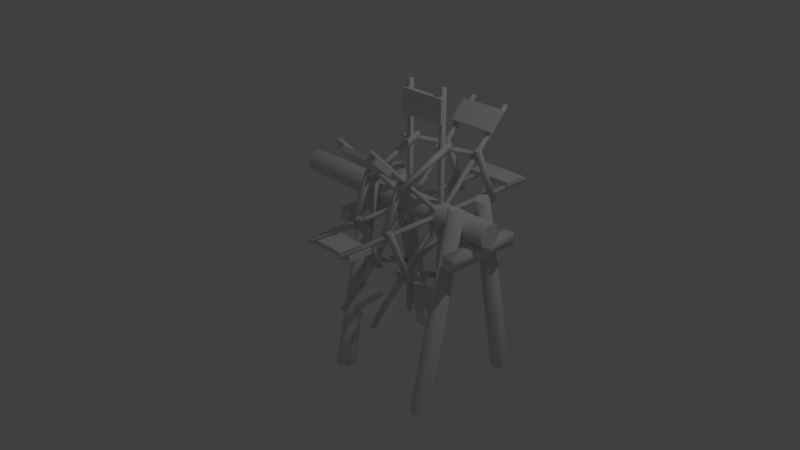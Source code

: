 # Source: watermill.blend  (saved by Blender 2.79.0; exported with 4.5.12 LTS)
import bpy
from mathutils import Matrix  # noqa: F401  (used for matrix-valued properties, if any)

bpy.ops.wm.read_factory_settings(use_empty=True)
scene = bpy.context.scene
scene.name = 'Scene'

# ---- collections
col_collection_1 = bpy.data.collections.new('Collection 1'); scene.collection.children.link(col_collection_1)

# ---- materials (node trees are filled in below, after node groups)
mat_material = bpy.data.materials.new('Material')
mat_material.alpha_threshold = 0.0
mat_material.use_transparent_shadow = False
mat_material.roughness = 0.5
mat_material.line_color = (0.0, 0.0, 0.0, 1.0)

# ---- material node trees

# ---- world
world_world = bpy.data.worlds.new('World'); scene.world = world_world
world_world.color = (0.05088, 0.05088, 0.05088)
world_world.use_sun_shadow = False
world_world.sun_shadow_jitter_overblur = 0.0
world_world.cycles.sampling_method = 'MANUAL'

# ---- cameras
cam_camera = bpy.data.cameras.new('Camera')
cam_camera.clip_end = 100.0
cam_camera.lens = 35.0
cam_camera.sensor_width = 32.0
cam_camera.sensor_height = 18.0
cam_camera.ortho_scale = 7.314
cam_camera.dof.focus_distance = 0.0
cam_camera.dof.aperture_fstop = 128.0

# ---- lights
light_lamp = bpy.data.lights.new('Lamp', 'POINT')
light_lamp.transmission_factor = 0.0
light_lamp.cutoff_distance = 30.0
light_lamp.energy = 100.0
light_lamp.shadow_buffer_clip_start = 1.001
light_lamp.shadow_soft_size = 0.1
light_lamp.shadow_maximum_resolution = 0.006
light_lamp.use_absolute_resolution = True

# ---- meshes
me_watermill = bpy.data.meshes.new('Watermill')
me_watermill.from_pydata([(0.775, 1.5, 1.025), (0.775, 1.5, 0.975), (0.775, 0.0, 1.025), (0.775, 0.0, 0.975), (0.725, 1.5, 1.025), (0.725, 1.5, 0.975), (0.725, 0.0, 1.025), (0.725, 0.0, 0.975), (1.275, 1.5, 1.025), (1.275, 1.5, 0.975), (1.275, 0.0, 1.025), (1.275, 0.0, 0.975), (1.225, 1.5, 1.025), (1.225, 1.5, 0.975), (1.225, 0.0, 1.025), (1.225, 0.0, 0.975), (-1.0, 0.15, 1.0), (2.0, 0.15, 1.0), (-1.0, 0.1061, 0.8939), (2.0, 0.1061, 0.8939), (-1.0, -6.557e-09, 0.85), (2.0, -6.557e-09, 0.85), (-1.0, -0.1061, 0.8939), (2.0, -0.1061, 0.8939), (-1.0, -0.15, 1.0), (2.0, -0.15, 1.0), (-1.0, -0.1061, 1.106), (2.0, -0.1061, 1.106), (-1.0, 1.789e-09, 1.15), (2.0, 1.789e-09, 1.15), (-1.0, 0.1061, 1.106), (2.0, 0.1061, 1.106), (0.7, 1.1, 1.02), (0.7, 1.1, 1.08), (0.7, 1.4, 1.02), (0.7, 1.4, 1.08), (1.3, 1.1, 1.02), (1.3, 1.1, 1.08), (1.3, 1.4, 1.02), (1.3, 1.4, 1.08), (0.775, 1.043, 2.078), (0.775, 1.078, 2.043), (0.775, -0.01768, 1.018), (0.775, 0.01768, 0.9823), (0.725, 1.043, 2.078), (0.725, 1.078, 2.043), (0.725, -0.01768, 1.018), (0.725, 0.01768, 0.9823), (1.275, 1.043, 2.078), (1.275, 1.078, 2.043), (1.275, -0.01768, 1.018), (1.275, 0.01768, 0.9823), (1.225, 1.043, 2.078), (1.225, 1.078, 2.043), (1.225, -0.01768, 1.018), (1.225, 0.01768, 0.9823), (0.7, 0.7637, 1.792), (0.7, 0.7212, 1.834), (0.7, 0.9758, 2.004), (0.7, 0.9334, 2.047), (1.3, 0.7637, 1.792), (1.3, 0.7212, 1.834), (1.3, 0.9758, 2.004), (1.3, 0.9334, 2.047), (0.775, -0.025, 2.5), (0.775, 0.025, 2.5), (0.775, -0.025, 1.0), (0.775, 0.025, 1.0), (0.725, -0.025, 2.5), (0.725, 0.025, 2.5), (0.725, -0.025, 1.0), (0.725, 0.025, 1.0), (1.275, -0.025, 2.5), (1.275, 0.025, 2.5), (1.275, -0.025, 1.0), (1.275, 0.025, 1.0), (1.225, -0.025, 2.5), (1.225, 0.025, 2.5), (1.225, -0.025, 1.0), (1.225, 0.025, 1.0), (0.7, -0.02, 2.1), (0.7, -0.08, 2.1), (0.7, -0.02, 2.4), (0.7, -0.08, 2.4), (1.3, -0.02, 2.1), (1.3, -0.08, 2.1), (1.3, -0.02, 2.4), (1.3, -0.08, 2.4), (0.775, -1.078, 2.043), (0.775, -1.043, 2.078), (0.775, -0.01768, 0.9823), (0.775, 0.01768, 1.018), (0.725, -1.078, 2.043), (0.725, -1.043, 2.078), (0.725, -0.01768, 0.9823), (0.725, 0.01768, 1.018), (1.275, -1.078, 2.043), (1.275, -1.043, 2.078), (1.275, -0.01768, 0.9823), (1.275, 0.01768, 1.018), (1.225, -1.078, 2.043), (1.225, -1.043, 2.078), (1.225, -0.01768, 0.9823), (1.225, 0.01768, 1.018), (0.7, -0.792, 1.764), (0.7, -0.8344, 1.721), (0.7, -1.004, 1.976), (0.7, -1.047, 1.933), (1.3, -0.792, 1.764), (1.3, -0.8344, 1.721), (1.3, -1.004, 1.976), (1.3, -1.047, 1.933), (0.775, -1.5, 0.975), (0.775, -1.5, 1.025), (0.775, 2.186e-09, 0.975), (0.775, -2.186e-09, 1.025), (0.725, -1.5, 0.975), (0.725, -1.5, 1.025), (0.725, 2.186e-09, 0.975), (0.725, -2.186e-09, 1.025), (1.275, -1.5, 0.975), (1.275, -1.5, 1.025), (1.275, 2.186e-09, 0.975), (1.275, -2.186e-09, 1.025), (1.225, -1.5, 0.975), (1.225, -1.5, 1.025), (1.225, 2.186e-09, 0.975), (1.225, -2.186e-09, 1.025), (0.7, -1.1, 0.98), (0.7, -1.1, 0.92), (0.7, -1.4, 0.98), (0.7, -1.4, 0.92), (1.3, -1.1, 0.98), (1.3, -1.1, 0.92), (1.3, -1.4, 0.98), (1.3, -1.4, 0.92), (0.775, -1.043, -0.07834), (0.775, -1.078, -0.04298), (0.775, 0.01768, 0.9823), (0.775, -0.01768, 1.018), (0.725, -1.043, -0.07834), (0.725, -1.078, -0.04298), (0.725, 0.01768, 0.9823), (0.725, -0.01768, 1.018), (1.275, -1.043, -0.07834), (1.275, -1.078, -0.04298), (1.275, 0.01768, 0.9823), (1.275, -0.01768, 1.018), (1.225, -1.043, -0.07834), (1.225, -1.078, -0.04298), (1.225, 0.01768, 0.9823), (1.225, -0.01768, 1.018), (0.7, -0.7637, 0.208), (0.7, -0.7212, 0.1656), (0.7, -0.9758, -0.004092), (0.7, -0.9334, -0.04652), (1.3, -0.7637, 0.208), (1.3, -0.7212, 0.1656), (1.3, -0.9758, -0.004092), (1.3, -0.9334, -0.04652), (0.775, 0.025, -0.5), (0.775, -0.025, -0.5), (0.775, 0.025, 1.0), (0.775, -0.025, 1.0), (0.725, 0.025, -0.5), (0.725, -0.025, -0.5), (0.725, 0.025, 1.0), (0.725, -0.025, 1.0), (1.275, 0.025, -0.5), (1.275, -0.025, -0.5), (1.275, 0.025, 1.0), (1.275, -0.025, 1.0), (1.225, 0.025, -0.5), (1.225, -0.025, -0.5), (1.225, 0.025, 1.0), (1.225, -0.025, 1.0), (0.7, 0.02, -0.1), (0.7, 0.08, -0.1), (0.7, 0.02, -0.4), (0.7, 0.08, -0.4), (1.3, 0.02, -0.1), (1.3, 0.08, -0.1), (1.3, 0.02, -0.4), (1.3, 0.08, -0.4), (0.775, 1.078, -0.04298), (0.775, 1.043, -0.07834), (0.775, 0.01768, 1.018), (0.775, -0.01768, 0.9823), (0.725, 1.078, -0.04298), (0.725, 1.043, -0.07834), (0.725, 0.01768, 1.018), (0.725, -0.01768, 0.9823), (1.275, 1.078, -0.04298), (1.275, 1.043, -0.07834), (1.275, 0.01768, 1.018), (1.275, -0.01768, 0.9823), (1.225, 1.078, -0.04298), (1.225, 1.043, -0.07834), (1.225, 0.01768, 1.018), (1.225, -0.01768, 0.9823), (0.7, 0.792, 0.2363), (0.7, 0.8344, 0.2788), (0.7, 1.004, 0.02419), (0.7, 1.047, 0.06662), (1.3, 0.792, 0.2363), (1.3, 0.8344, 0.2788), (1.3, 1.004, 0.02419), (1.3, 1.047, 0.06662), (1.17, 0.6451, 1.512), (1.17, -0.09402, 1.818), (1.17, 0.668, 1.568), (1.17, -0.07106, 1.874), (1.23, 0.6451, 1.512), (1.23, -0.09402, 1.818), (1.23, 0.668, 1.568), (1.23, -0.07106, 1.874), (1.27, 0.8183, 0.906), (1.27, 0.5121, 1.645), (1.27, 0.8737, 0.9289), (1.27, 0.5676, 1.668), (1.33, 0.8183, 0.906), (1.33, 0.5121, 1.645), (1.33, 0.8737, 0.9289), (1.33, 0.5676, 1.668), (1.17, -0.5121, 1.645), (1.17, -0.8183, 0.906), (1.17, -0.5676, 1.668), (1.17, -0.8737, 0.9289), (1.23, -0.5121, 1.645), (1.23, -0.8183, 0.906), (1.23, -0.5676, 1.668), (1.23, -0.8737, 0.9289), (1.27, 0.09402, 1.818), (1.27, -0.6451, 1.512), (1.27, 0.07106, 1.874), (1.27, -0.668, 1.568), (1.33, 0.09402, 1.818), (1.33, -0.6451, 1.512), (1.33, 0.07106, 1.874), (1.33, -0.668, 1.568), (1.17, -0.6451, 0.4879), (1.17, 0.09402, 0.1817), (1.17, -0.668, 0.4324), (1.17, 0.07106, 0.1263), (1.23, -0.6451, 0.4879), (1.23, 0.09402, 0.1817), (1.23, -0.668, 0.4324), (1.23, 0.07106, 0.1263), (1.27, -0.8183, 1.094), (1.27, -0.5121, 0.3549), (1.27, -0.8737, 1.071), (1.27, -0.5676, 0.332), (1.33, -0.8183, 1.094), (1.33, -0.5121, 0.3549), (1.33, -0.8737, 1.071), (1.33, -0.5676, 0.332), (1.17, 0.5121, 0.3549), (1.17, 0.8183, 1.094), (1.17, 0.5676, 0.332), (1.17, 0.8737, 1.071), (1.23, 0.5121, 0.3549), (1.23, 0.8183, 1.094), (1.23, 0.5676, 0.332), (1.23, 0.8737, 1.071), (1.27, -0.09402, 0.1817), (1.27, 0.6451, 0.4879), (1.27, -0.07106, 0.1263), (1.27, 0.668, 0.4324), (1.33, -0.09402, 0.1817), (1.33, 0.6451, 0.4879), (1.33, -0.07106, 0.1263), (1.33, 0.668, 0.4324), (0.67, 0.6451, 1.512), (0.67, -0.09402, 1.818), (0.67, 0.668, 1.568), (0.67, -0.07106, 1.874), (0.73, 0.6451, 1.512), (0.73, -0.09402, 1.818), (0.73, 0.668, 1.568), (0.73, -0.07106, 1.874), (0.77, 0.8183, 0.906), (0.77, 0.5121, 1.645), (0.77, 0.8737, 0.9289), (0.77, 0.5676, 1.668), (0.83, 0.8183, 0.906), (0.83, 0.5121, 1.645), (0.83, 0.8737, 0.9289), (0.83, 0.5676, 1.668), (0.67, -0.5121, 1.645), (0.67, -0.8183, 0.906), (0.67, -0.5676, 1.668), (0.67, -0.8737, 0.9289), (0.73, -0.5121, 1.645), (0.73, -0.8183, 0.906), (0.73, -0.5676, 1.668), (0.73, -0.8737, 0.9289), (0.77, 0.09402, 1.818), (0.77, -0.6451, 1.512), (0.77, 0.07106, 1.874), (0.77, -0.668, 1.568), (0.83, 0.09402, 1.818), (0.83, -0.6451, 1.512), (0.83, 0.07106, 1.874), (0.83, -0.668, 1.568), (0.67, -0.6451, 0.4879), (0.67, 0.09402, 0.1817), (0.67, -0.668, 0.4324), (0.67, 0.07106, 0.1263), (0.73, -0.6451, 0.4879), (0.73, 0.09402, 0.1817), (0.73, -0.668, 0.4324), (0.73, 0.07106, 0.1263), (0.77, -0.8183, 1.094), (0.77, -0.5121, 0.3549), (0.77, -0.8737, 1.071), (0.77, -0.5676, 0.332), (0.83, -0.8183, 1.094), (0.83, -0.5121, 0.3549), (0.83, -0.8737, 1.071), (0.83, -0.5676, 0.332), (0.67, 0.5121, 0.3549), (0.67, 0.8183, 1.094), (0.67, 0.5676, 0.332), (0.67, 0.8737, 1.071), (0.73, 0.5121, 0.3549), (0.73, 0.8183, 1.094), (0.73, 0.5676, 0.332), (0.73, 0.8737, 1.071), (0.77, -0.09402, 0.1817), (0.77, 0.6451, 0.4879), (0.77, -0.07106, 0.1263), (0.77, 0.668, 0.4324), (0.83, -0.09402, 0.1817), (0.83, 0.6451, 0.4879), (0.83, -0.07106, 0.1263), (0.83, 0.668, 0.4324), (0.3212, 0.3006, 1.296), (0.3212, 0.8452, -1.144), (0.07348, -0.5, 0.6982), (0.07348, -0.5, 0.8482), (0.07348, 0.5, 0.6982), (0.07348, 0.5, 0.8482), (0.2235, -0.5, 0.6982), (0.2235, -0.5, 0.8482), (0.2235, 0.5, 0.6982), (0.2235, 0.5, 0.8482), (1.777, -0.5, 0.8482), (1.777, -0.5, 0.6982), (1.777, 0.5, 0.8482), (1.777, 0.5, 0.6982), (1.927, -0.5, 0.8482), (1.927, -0.5, 0.6982), (1.927, 0.5, 0.8482), (1.927, 0.5, 0.6982), (1.679, -0.8452, -1.144), (1.679, -0.3006, 1.296), (1.56, -0.7608, -1.162), (1.584, -0.2331, 1.282), (1.605, -0.6241, -1.191), (1.62, -0.1237, 1.258), (1.752, -0.6241, -1.191), (1.738, -0.1237, 1.258), (1.798, -0.7608, -1.162), (1.774, -0.2331, 1.282), (1.679, 0.836, -1.147), (1.679, 0.3103, 1.297), (1.798, 0.7513, -1.164), (1.774, 0.2426, 1.283), (1.752, 0.6144, -1.192), (1.738, 0.1331, 1.261), (1.605, 0.6144, -1.192), (1.62, 0.1331, 1.261), (1.56, 0.7513, -1.164), (1.584, 0.2426, 1.283), (0.4401, 0.7608, -1.162), (0.4163, 0.2331, 1.282), (0.3947, 0.6241, -1.191), (0.38, 0.1237, 1.258), (0.2477, 0.6241, -1.191), (0.2624, 0.1237, 1.258), (0.2023, 0.7608, -1.162), (0.2261, 0.2331, 1.282), (0.3212, -0.836, -1.147), (0.3212, -0.3103, 1.297), (0.2023, -0.7513, -1.164), (0.2261, -0.2426, 1.283), (0.2477, -0.6144, -1.192), (0.2624, -0.1331, 1.261), (0.3947, -0.6144, -1.192), (0.38, -0.1331, 1.261), (0.4401, -0.7513, -1.164), (0.4163, -0.2426, 1.283)], [], [(0, 4, 6, 2), (5, 1, 3, 7), (1, 0, 2, 3), (5, 4, 0, 1), (8, 12, 14, 10), (13, 9, 11, 15), (9, 8, 10, 11), (13, 12, 8, 9), (16, 17, 19, 18), (18, 19, 21, 20), (20, 21, 23, 22), (22, 23, 25, 24), (24, 25, 27, 26), (26, 27, 29, 28), (28, 29, 31, 30), (30, 31, 17, 16), (32, 33, 35, 34), (34, 35, 39, 38), (38, 39, 37, 36), (36, 37, 33, 32), (34, 38, 36, 32), (39, 35, 33, 37), (29, 27, 31), (17, 31, 19), (21, 19, 23), (25, 23, 27), (27, 23, 19, 31), (15, 14, 12, 13), (7, 6, 4, 5), (40, 44, 46, 42), (45, 41, 43, 47), (41, 40, 42, 43), (45, 44, 40, 41), (48, 52, 54, 50), (53, 49, 51, 55), (49, 48, 50, 51), (53, 52, 48, 49), (56, 57, 59, 58), (58, 59, 63, 62), (62, 63, 61, 60), (60, 61, 57, 56), (58, 62, 60, 56), (63, 59, 57, 61), (55, 54, 52, 53), (47, 46, 44, 45), (64, 68, 70, 66), (69, 65, 67, 71), (65, 64, 66, 67), (69, 68, 64, 65), (72, 76, 78, 74), (77, 73, 75, 79), (73, 72, 74, 75), (77, 76, 72, 73), (80, 81, 83, 82), (82, 83, 87, 86), (86, 87, 85, 84), (84, 85, 81, 80), (82, 86, 84, 80), (87, 83, 81, 85), (79, 78, 76, 77), (71, 70, 68, 69), (88, 92, 94, 90), (93, 89, 91, 95), (89, 88, 90, 91), (93, 92, 88, 89), (96, 100, 102, 98), (101, 97, 99, 103), (97, 96, 98, 99), (101, 100, 96, 97), (104, 105, 107, 106), (106, 107, 111, 110), (110, 111, 109, 108), (108, 109, 105, 104), (106, 110, 108, 104), (111, 107, 105, 109), (103, 102, 100, 101), (95, 94, 92, 93), (112, 116, 118, 114), (117, 113, 115, 119), (113, 112, 114, 115), (117, 116, 112, 113), (120, 124, 126, 122), (125, 121, 123, 127), (121, 120, 122, 123), (125, 124, 120, 121), (128, 129, 131, 130), (130, 131, 135, 134), (134, 135, 133, 132), (132, 133, 129, 128), (130, 134, 132, 128), (135, 131, 129, 133), (127, 126, 124, 125), (119, 118, 116, 117), (136, 140, 142, 138), (141, 137, 139, 143), (137, 136, 138, 139), (141, 140, 136, 137), (144, 148, 150, 146), (149, 145, 147, 151), (145, 144, 146, 147), (149, 148, 144, 145), (152, 153, 155, 154), (154, 155, 159, 158), (158, 159, 157, 156), (156, 157, 153, 152), (154, 158, 156, 152), (159, 155, 153, 157), (151, 150, 148, 149), (143, 142, 140, 141), (160, 164, 166, 162), (165, 161, 163, 167), (161, 160, 162, 163), (165, 164, 160, 161), (168, 172, 174, 170), (173, 169, 171, 175), (169, 168, 170, 171), (173, 172, 168, 169), (176, 177, 179, 178), (178, 179, 183, 182), (182, 183, 181, 180), (180, 181, 177, 176), (178, 182, 180, 176), (183, 179, 177, 181), (175, 174, 172, 173), (167, 166, 164, 165), (184, 188, 190, 186), (189, 185, 187, 191), (185, 184, 186, 187), (189, 188, 184, 185), (192, 196, 198, 194), (197, 193, 195, 199), (193, 192, 194, 195), (197, 196, 192, 193), (200, 201, 203, 202), (202, 203, 207, 206), (206, 207, 205, 204), (204, 205, 201, 200), (202, 206, 204, 200), (207, 203, 201, 205), (199, 198, 196, 197), (191, 190, 188, 189), (208, 209, 211, 210), (210, 211, 215, 214), (214, 215, 213, 212), (212, 213, 209, 208), (210, 214, 212, 208), (215, 211, 209, 213), (216, 217, 219, 218), (218, 219, 223, 222), (222, 223, 221, 220), (220, 221, 217, 216), (218, 222, 220, 216), (223, 219, 217, 221), (224, 225, 227, 226), (226, 227, 231, 230), (230, 231, 229, 228), (228, 229, 225, 224), (226, 230, 228, 224), (231, 227, 225, 229), (232, 233, 235, 234), (234, 235, 239, 238), (238, 239, 237, 236), (236, 237, 233, 232), (234, 238, 236, 232), (239, 235, 233, 237), (240, 241, 243, 242), (242, 243, 247, 246), (246, 247, 245, 244), (244, 245, 241, 240), (242, 246, 244, 240), (247, 243, 241, 245), (248, 249, 251, 250), (250, 251, 255, 254), (254, 255, 253, 252), (252, 253, 249, 248), (250, 254, 252, 248), (255, 251, 249, 253), (256, 257, 259, 258), (258, 259, 263, 262), (262, 263, 261, 260), (260, 261, 257, 256), (258, 262, 260, 256), (263, 259, 257, 261), (264, 265, 267, 266), (266, 267, 271, 270), (270, 271, 269, 268), (268, 269, 265, 264), (266, 270, 268, 264), (271, 267, 265, 269), (272, 273, 275, 274), (274, 275, 279, 278), (278, 279, 277, 276), (276, 277, 273, 272), (274, 278, 276, 272), (279, 275, 273, 277), (280, 281, 283, 282), (282, 283, 287, 286), (286, 287, 285, 284), (284, 285, 281, 280), (282, 286, 284, 280), (287, 283, 281, 285), (288, 289, 291, 290), (290, 291, 295, 294), (294, 295, 293, 292), (292, 293, 289, 288), (290, 294, 292, 288), (295, 291, 289, 293), (296, 297, 299, 298), (298, 299, 303, 302), (302, 303, 301, 300), (300, 301, 297, 296), (298, 302, 300, 296), (303, 299, 297, 301), (304, 305, 307, 306), (306, 307, 311, 310), (310, 311, 309, 308), (308, 309, 305, 304), (306, 310, 308, 304), (311, 307, 305, 309), (312, 313, 315, 314), (314, 315, 319, 318), (318, 319, 317, 316), (316, 317, 313, 312), (314, 318, 316, 312), (319, 315, 313, 317), (320, 321, 323, 322), (322, 323, 327, 326), (326, 327, 325, 324), (324, 325, 321, 320), (322, 326, 324, 320), (327, 323, 321, 325), (328, 329, 331, 330), (330, 331, 335, 334), (334, 335, 333, 332), (332, 333, 329, 328), (330, 334, 332, 328), (335, 331, 329, 333), (338, 339, 341, 340), (340, 341, 345, 344), (344, 345, 343, 342), (342, 343, 339, 338), (340, 344, 342, 338), (345, 341, 339, 343), (346, 350, 352, 348), (351, 347, 349, 353), (349, 348, 352, 353), (347, 346, 348, 349), (351, 350, 346, 347), (353, 352, 350, 351), (354, 355, 357, 356), (356, 357, 359, 358), (358, 359, 361, 360), (357, 355, 363, 361, 359), (360, 361, 363, 362), (362, 363, 355, 354), (364, 365, 367, 366), (366, 367, 369, 368), (368, 369, 371, 370), (367, 365, 373, 371, 369), (370, 371, 373, 372), (372, 373, 365, 364), (337, 336, 375, 374), (374, 375, 377, 376), (376, 377, 379, 378), (375, 336, 381, 379, 377), (378, 379, 381, 380), (380, 381, 336, 337), (382, 383, 385, 384), (384, 385, 387, 386), (386, 387, 389, 388), (385, 383, 391, 389, 387), (388, 389, 391, 390), (390, 391, 383, 382)])
me_watermill.polygons.foreach_set('use_smooth', [1, 1, 1, 0, 1, 1, 1, 0, 1, 1, 1, 1, 1, 1, 1, 1, 0, 0, 0, 0, 0, 0, 0, 0, 0, 0, 0, 1, 1, 1, 1, 1, 0, 1, 1, 1, 0, 0, 0, 0, 0, 0, 0, 1, 1, 1, 1, 1, 0, 1, 1, 1, 0, 0, 0, 0, 0, 0, 0, 1, 1, 1, 1, 1, 0, 1, 1, 1, 0, 0, 0, 0, 0, 0, 0, 1, 1, 1, 1, 1, 0, 1, 1, 1, 0, 0, 0, 0, 0, 0, 0, 1, 1, 1, 1, 1, 0, 1, 1, 1, 0, 0, 0, 0, 0, 0, 0, 1, 1, 1, 1, 1, 0, 1, 1, 1, 0, 0, 0, 0, 0, 0, 0, 1, 1, 1, 1, 1, 0, 1, 1, 1, 0, 0, 0, 0, 0, 0, 0, 1, 1, 1, 1, 1, 1, 0, 0, 1, 1, 1, 1, 0, 0, 1, 1, 1, 1, 0, 0, 1, 1, 1, 1, 0, 0, 1, 1, 1, 1, 0, 0, 1, 1, 1, 1, 0, 0, 1, 1, 1, 1, 0, 0, 1, 1, 1, 1, 0, 0, 1, 1, 1, 1, 0, 0, 1, 1, 1, 1, 0, 0, 1, 1, 1, 1, 0, 0, 1, 1, 1, 1, 0, 0, 1, 1, 1, 1, 0, 0, 1, 1, 1, 1, 0, 0, 1, 1, 1, 1, 0, 0, 1, 1, 1, 1, 0, 0, 1, 0, 1, 0, 1, 1, 1, 1, 0, 1, 0, 1, 1, 1, 1, 0, 1, 1, 1, 1, 1, 0, 1, 1, 1, 1, 1, 0, 1, 1, 1, 1, 1, 0, 1, 1])
_uv = me_watermill.uv_layers.new(name='UVMap')
_uv.uv.foreach_set('vector', [0.4798, 0.9288, 0.4798, 0.9447, 0.004263, 0.9447, 0.004263, 0.9288, 0.4798, 0.9605, 0.4798, 0.9764, 0.004263, 0.9764, 0.004263, 0.9605, 0.4798, 0.9764, 0.4798, 0.9922, 0.004263, 0.9922, 0.004263, 0.9764, 0.4798, 0.9605, 0.4798, 0.9447, 0.4956, 0.9447, 0.4956, 0.9605, 0.98, 0.975, 0.98, 0.9909, 0.5045, 0.9909, 0.5045, 0.975, 0.98, 0.9433, 0.98, 0.9592, 0.5045, 0.9592, 0.5045, 0.9433, 0.98, 0.9592, 0.98, 0.975, 0.5045, 0.975, 0.5045, 0.9592, 0.9959, 0.9592, 0.9959, 0.975, 0.98, 0.975, 0.98, 0.9592, 0.004232, 0.2316, 0.9947, 0.2316, 0.9947, 0.2696, 0.004232, 0.2696, 0.004232, 0.2696, 0.9947, 0.2696, 0.9947, 0.3075, 0.004232, 0.3075, 0.004232, 0.004232, 0.9947, 0.004232, 0.9947, 0.04213, 0.004232, 0.04213, 0.004232, 0.04213, 0.9947, 0.04213, 0.9947, 0.08004, 0.004232, 0.08004, 0.004232, 0.08004, 0.9947, 0.08004, 0.9947, 0.1179, 0.004232, 0.1179, 0.004232, 0.1179, 0.9947, 0.1179, 0.9947, 0.1558, 0.004232, 0.1558, 0.004232, 0.1558, 0.9947, 0.1558, 0.9947, 0.1937, 0.004232, 0.1937, 0.004232, 0.1937, 0.9947, 0.1937, 0.9947, 0.2316, 0.004232, 0.2316, 0.6773, 0.611, 0.7033, 0.611, 0.7033, 0.7405, 0.6773, 0.7405, 0.7033, 0.7664, 0.7033, 0.7405, 0.9623, 0.7405, 0.9623, 0.7664, 0.9882, 0.7405, 0.9623, 0.7405, 0.9623, 0.611, 0.9882, 0.611, 0.9623, 0.5851, 0.9623, 0.611, 0.7033, 0.611, 0.7033, 0.5851, 0.7033, 0.7664, 0.9623, 0.7664, 0.9623, 0.896, 0.7033, 0.896, 0.9623, 0.7405, 0.7033, 0.7405, 0.7033, 0.611, 0.9623, 0.611, 0.9116, 0.4331, 0.8818, 0.4033, 0.9538, 0.4331, 0.9836, 0.4033, 0.9538, 0.4331, 0.9836, 0.3611, 0.9538, 0.3313, 0.9836, 0.3611, 0.9116, 0.3313, 0.8818, 0.3611, 0.9116, 0.3313, 0.8818, 0.4033, 0.8818, 0.4033, 0.9116, 0.3313, 0.9836, 0.3611, 0.9538, 0.4331, 0.5045, 0.9433, 0.5045, 0.9274, 0.98, 0.9274, 0.98, 0.9433, 0.004263, 0.9605, 0.004263, 0.9447, 0.4798, 0.9447, 0.4798, 0.9605, 0.4798, 0.9288, 0.4798, 0.9447, 0.004263, 0.9447, 0.004263, 0.9288, 0.4798, 0.9605, 0.4798, 0.9764, 0.004263, 0.9764, 0.004263, 0.9605, 0.4798, 0.9764, 0.4798, 0.9922, 0.004263, 0.9922, 0.004263, 0.9764, 0.4798, 0.9605, 0.4798, 0.9447, 0.4956, 0.9447, 0.4956, 0.9605, 0.98, 0.975, 0.98, 0.9909, 0.5045, 0.9909, 0.5045, 0.975, 0.98, 0.9433, 0.98, 0.9592, 0.5045, 0.9592, 0.5045, 0.9433, 0.98, 0.9592, 0.98, 0.975, 0.5045, 0.975, 0.5045, 0.9592, 0.9959, 0.9592, 0.9959, 0.975, 0.98, 0.975, 0.98, 0.9592, 0.6773, 0.611, 0.7033, 0.611, 0.7033, 0.7405, 0.6773, 0.7405, 0.7033, 0.7664, 0.7033, 0.7405, 0.9623, 0.7405, 0.9623, 0.7664, 0.9882, 0.7405, 0.9623, 0.7405, 0.9623, 0.611, 0.9882, 0.611, 0.9623, 0.5851, 0.9623, 0.611, 0.7033, 0.611, 0.7033, 0.5851, 0.7033, 0.7664, 0.9623, 0.7664, 0.9623, 0.896, 0.7033, 0.896, 0.9623, 0.7405, 0.7033, 0.7405, 0.7033, 0.611, 0.9623, 0.611, 0.5045, 0.9433, 0.5045, 0.9274, 0.98, 0.9274, 0.98, 0.9433, 0.004263, 0.9605, 0.004263, 0.9447, 0.4798, 0.9447, 0.4798, 0.9605, 0.4798, 0.9288, 0.4798, 0.9447, 0.004263, 0.9447, 0.004263, 0.9288, 0.4798, 0.9605, 0.4798, 0.9764, 0.004263, 0.9764, 0.004263, 0.9605, 0.4798, 0.9764, 0.4798, 0.9922, 0.004263, 0.9922, 0.004263, 0.9764, 0.4798, 0.9605, 0.4798, 0.9447, 0.4956, 0.9447, 0.4956, 0.9605, 0.98, 0.975, 0.98, 0.9909, 0.5045, 0.9909, 0.5045, 0.975, 0.98, 0.9433, 0.98, 0.9592, 0.5045, 0.9592, 0.5045, 0.9433, 0.98, 0.9592, 0.98, 0.975, 0.5045, 0.975, 0.5045, 0.9592, 0.9959, 0.9592, 0.9959, 0.975, 0.98, 0.975, 0.98, 0.9592, 0.6773, 0.611, 0.7033, 0.611, 0.7033, 0.7405, 0.6773, 0.7405, 0.7033, 0.7664, 0.7033, 0.7405, 0.9623, 0.7405, 0.9623, 0.7664, 0.9882, 0.7405, 0.9623, 0.7405, 0.9623, 0.611, 0.9882, 0.611, 0.9623, 0.5851, 0.9623, 0.611, 0.7033, 0.611, 0.7033, 0.5851, 0.7033, 0.7664, 0.9623, 0.7664, 0.9623, 0.896, 0.7033, 0.896, 0.9623, 0.7405, 0.7033, 0.7405, 0.7033, 0.611, 0.9623, 0.611, 0.5045, 0.9433, 0.5045, 0.9274, 0.98, 0.9274, 0.98, 0.9433, 0.004263, 0.9605, 0.004263, 0.9447, 0.4798, 0.9447, 0.4798, 0.9605, 0.4798, 0.9288, 0.4798, 0.9447, 0.004263, 0.9447, 0.004263, 0.9288, 0.4798, 0.9605, 0.4798, 0.9764, 0.004263, 0.9764, 0.004263, 0.9605, 0.4798, 0.9764, 0.4798, 0.9922, 0.004263, 0.9922, 0.004263, 0.9764, 0.4798, 0.9605, 0.4798, 0.9447, 0.4956, 0.9447, 0.4956, 0.9605, 0.98, 0.975, 0.98, 0.9909, 0.5045, 0.9909, 0.5045, 0.975, 0.98, 0.9433, 0.98, 0.9592, 0.5045, 0.9592, 0.5045, 0.9433, 0.98, 0.9592, 0.98, 0.975, 0.5045, 0.975, 0.5045, 0.9592, 0.9959, 0.9592, 0.9959, 0.975, 0.98, 0.975, 0.98, 0.9592, 0.6773, 0.611, 0.7033, 0.611, 0.7033, 0.7405, 0.6773, 0.7405, 0.7033, 0.7664, 0.7033, 0.7405, 0.9623, 0.7405, 0.9623, 0.7664, 0.9882, 0.7405, 0.9623, 0.7405, 0.9623, 0.611, 0.9882, 0.611, 0.9623, 0.5851, 0.9623, 0.611, 0.7033, 0.611, 0.7033, 0.5851, 0.7033, 0.7664, 0.9623, 0.7664, 0.9623, 0.896, 0.7033, 0.896, 0.9623, 0.7405, 0.7033, 0.7405, 0.7033, 0.611, 0.9623, 0.611, 0.5045, 0.9433, 0.5045, 0.9274, 0.98, 0.9274, 0.98, 0.9433, 0.004263, 0.9605, 0.004263, 0.9447, 0.4798, 0.9447, 0.4798, 0.9605, 0.4798, 0.9288, 0.4798, 0.9447, 0.004263, 0.9447, 0.004263, 0.9288, 0.4798, 0.9605, 0.4798, 0.9764, 0.004263, 0.9764, 0.004263, 0.9605, 0.4798, 0.9764, 0.4798, 0.9922, 0.004263, 0.9922, 0.004263, 0.9764, 0.4798, 0.9605, 0.4798, 0.9447, 0.4956, 0.9447, 0.4956, 0.9605, 0.98, 0.975, 0.98, 0.9909, 0.5045, 0.9909, 0.5045, 0.975, 0.98, 0.9433, 0.98, 0.9592, 0.5045, 0.9592, 0.5045, 0.9433, 0.98, 0.9592, 0.98, 0.975, 0.5045, 0.975, 0.5045, 0.9592, 0.9959, 0.9592, 0.9959, 0.975, 0.98, 0.975, 0.98, 0.9592, 0.6773, 0.611, 0.7033, 0.611, 0.7033, 0.7405, 0.6773, 0.7405, 0.7033, 0.7664, 0.7033, 0.7405, 0.9623, 0.7405, 0.9623, 0.7664, 0.9882, 0.7405, 0.9623, 0.7405, 0.9623, 0.611, 0.9882, 0.611, 0.9623, 0.5851, 0.9623, 0.611, 0.7033, 0.611, 0.7033, 0.5851, 0.7033, 0.7664, 0.9623, 0.7664, 0.9623, 0.896, 0.7033, 0.896, 0.9623, 0.7405, 0.7033, 0.7405, 0.7033, 0.611, 0.9623, 0.611, 0.5045, 0.9433, 0.5045, 0.9274, 0.98, 0.9274, 0.98, 0.9433, 0.004263, 0.9605, 0.004263, 0.9447, 0.4798, 0.9447, 0.4798, 0.9605, 0.4798, 0.9288, 0.4798, 0.9447, 0.004263, 0.9447, 0.004263, 0.9288, 0.4798, 0.9605, 0.4798, 0.9764, 0.004263, 0.9764, 0.004263, 0.9605, 0.4798, 0.9764, 0.4798, 0.9922, 0.004263, 0.9922, 0.004263, 0.9764, 0.4798, 0.9605, 0.4798, 0.9447, 0.4956, 0.9447, 0.4956, 0.9605, 0.98, 0.975, 0.98, 0.9909, 0.5045, 0.9909, 0.5045, 0.975, 0.98, 0.9433, 0.98, 0.9592, 0.5045, 0.9592, 0.5045, 0.9433, 0.98, 0.9592, 0.98, 0.975, 0.5045, 0.975, 0.5045, 0.9592, 0.9959, 0.9592, 0.9959, 0.975, 0.98, 0.975, 0.98, 0.9592, 0.6773, 0.611, 0.7033, 0.611, 0.7033, 0.7405, 0.6773, 0.7405, 0.7033, 0.7664, 0.7033, 0.7405, 0.9623, 0.7405, 0.9623, 0.7664, 0.9882, 0.7405, 0.9623, 0.7405, 0.9623, 0.611, 0.9882, 0.611, 0.9623, 0.5851, 0.9623, 0.611, 0.7033, 0.611, 0.7033, 0.5851, 0.7033, 0.7664, 0.9623, 0.7664, 0.9623, 0.896, 0.7033, 0.896, 0.9623, 0.7405, 0.7033, 0.7405, 0.7033, 0.611, 0.9623, 0.611, 0.5045, 0.9433, 0.5045, 0.9274, 0.98, 0.9274, 0.98, 0.9433, 0.004263, 0.9605, 0.004263, 0.9447, 0.4798, 0.9447, 0.4798, 0.9605, 0.4798, 0.9288, 0.4798, 0.9447, 0.004263, 0.9447, 0.004263, 0.9288, 0.4798, 0.9605, 0.4798, 0.9764, 0.004263, 0.9764, 0.004263, 0.9605, 0.4798, 0.9764, 0.4798, 0.9922, 0.004263, 0.9922, 0.004263, 0.9764, 0.4798, 0.9605, 0.4798, 0.9447, 0.4956, 0.9447, 0.4956, 0.9605, 0.98, 0.975, 0.98, 0.9909, 0.5045, 0.9909, 0.5045, 0.975, 0.98, 0.9433, 0.98, 0.9592, 0.5045, 0.9592, 0.5045, 0.9433, 0.98, 0.9592, 0.98, 0.975, 0.5045, 0.975, 0.5045, 0.9592, 0.9959, 0.9592, 0.9959, 0.975, 0.98, 0.975, 0.98, 0.9592, 0.6773, 0.611, 0.7033, 0.611, 0.7033, 0.7405, 0.6773, 0.7405, 0.7033, 0.7664, 0.7033, 0.7405, 0.9623, 0.7405, 0.9623, 0.7664, 0.9882, 0.7405, 0.9623, 0.7405, 0.9623, 0.611, 0.9882, 0.611, 0.9623, 0.5851, 0.9623, 0.611, 0.7033, 0.611, 0.7033, 0.5851, 0.7033, 0.7664, 0.9623, 0.7664, 0.9623, 0.896, 0.7033, 0.896, 0.9623, 0.7405, 0.7033, 0.7405, 0.7033, 0.611, 0.9623, 0.611, 0.5045, 0.9433, 0.5045, 0.9274, 0.98, 0.9274, 0.98, 0.9433, 0.004263, 0.9605, 0.004263, 0.9447, 0.4798, 0.9447, 0.4798, 0.9605, 0.4798, 0.9288, 0.4798, 0.9447, 0.004263, 0.9447, 0.004263, 0.9288, 0.4798, 0.9605, 0.4798, 0.9764, 0.004263, 0.9764, 0.004263, 0.9605, 0.4798, 0.9764, 0.4798, 0.9922, 0.004263, 0.9922, 0.004263, 0.9764, 0.4798, 0.9605, 0.4798, 0.9447, 0.4956, 0.9447, 0.4956, 0.9605, 0.98, 0.975, 0.98, 0.9909, 0.5045, 0.9909, 0.5045, 0.975, 0.98, 0.9433, 0.98, 0.9592, 0.5045, 0.9592, 0.5045, 0.9433, 0.98, 0.9592, 0.98, 0.975, 0.5045, 0.975, 0.5045, 0.9592, 0.9959, 0.9592, 0.9959, 0.975, 0.98, 0.975, 0.98, 0.9592, 0.6773, 0.611, 0.7033, 0.611, 0.7033, 0.7405, 0.6773, 0.7405, 0.7033, 0.7664, 0.7033, 0.7405, 0.9623, 0.7405, 0.9623, 0.7664, 0.9882, 0.7405, 0.9623, 0.7405, 0.9623, 0.611, 0.9882, 0.611, 0.9623, 0.5851, 0.9623, 0.611, 0.7033, 0.611, 0.7033, 0.5851, 0.7033, 0.7664, 0.9623, 0.7664, 0.9623, 0.896, 0.7033, 0.896, 0.9623, 0.7405, 0.7033, 0.7405, 0.7033, 0.611, 0.9623, 0.611, 0.5045, 0.9433, 0.5045, 0.9274, 0.98, 0.9274, 0.98, 0.9433, 0.004263, 0.9605, 0.004263, 0.9447, 0.4798, 0.9447, 0.4798, 0.9605, 0.02466, 0.8258, 0.278, 0.8258, 0.278, 0.8448, 0.02466, 0.8448, 0.02466, 0.8448, 0.278, 0.8448, 0.278, 0.8638, 0.02466, 0.8638, 0.02466, 0.8638, 0.278, 0.8638, 0.278, 0.8828, 0.02466, 0.8828, 0.02466, 0.8828, 0.278, 0.8828, 0.278, 0.9018, 0.02466, 0.9018, 0.005657, 0.8638, 0.02466, 0.8638, 0.02466, 0.8828, 0.005657, 0.8828, 0.278, 0.8638, 0.297, 0.8638, 0.297, 0.8828, 0.278, 0.8828, 0.02466, 0.8258, 0.278, 0.8258, 0.278, 0.8448, 0.02466, 0.8448, 0.02466, 0.8448, 0.278, 0.8448, 0.278, 0.8638, 0.02466, 0.8638, 0.02466, 0.8638, 0.278, 0.8638, 0.278, 0.8828, 0.02466, 0.8828, 0.02466, 0.8828, 0.278, 0.8828, 0.278, 0.9018, 0.02466, 0.9018, 0.005657, 0.8638, 0.02466, 0.8638, 0.02466, 0.8828, 0.005657, 0.8828, 0.278, 0.8638, 0.297, 0.8638, 0.297, 0.8828, 0.278, 0.8828, 0.02466, 0.8258, 0.278, 0.8258, 0.278, 0.8448, 0.02466, 0.8448, 0.02466, 0.8448, 0.278, 0.8448, 0.278, 0.8638, 0.02466, 0.8638, 0.02466, 0.8638, 0.278, 0.8638, 0.278, 0.8828, 0.02466, 0.8828, 0.02466, 0.8828, 0.278, 0.8828, 0.278, 0.9018, 0.02466, 0.9018, 0.005657, 0.8638, 0.02466, 0.8638, 0.02466, 0.8828, 0.005657, 0.8828, 0.278, 0.8638, 0.297, 0.8638, 0.297, 0.8828, 0.278, 0.8828, 0.02466, 0.8258, 0.278, 0.8258, 0.278, 0.8448, 0.02466, 0.8448, 0.02466, 0.8448, 0.278, 0.8448, 0.278, 0.8638, 0.02466, 0.8638, 0.02466, 0.8638, 0.278, 0.8638, 0.278, 0.8828, 0.02466, 0.8828, 0.02466, 0.8828, 0.278, 0.8828, 0.278, 0.9018, 0.02466, 0.9018, 0.005657, 0.8638, 0.02466, 0.8638, 0.02466, 0.8828, 0.005657, 0.8828, 0.278, 0.8638, 0.297, 0.8638, 0.297, 0.8828, 0.278, 0.8828, 0.02466, 0.8258, 0.278, 0.8258, 0.278, 0.8448, 0.02466, 0.8448, 0.02466, 0.8448, 0.278, 0.8448, 0.278, 0.8638, 0.02466, 0.8638, 0.02466, 0.8638, 0.278, 0.8638, 0.278, 0.8828, 0.02466, 0.8828, 0.02466, 0.8828, 0.278, 0.8828, 0.278, 0.9018, 0.02466, 0.9018, 0.005657, 0.8638, 0.02466, 0.8638, 0.02466, 0.8828, 0.005657, 0.8828, 0.278, 0.8638, 0.297, 0.8638, 0.297, 0.8828, 0.278, 0.8828, 0.02466, 0.8258, 0.278, 0.8258, 0.278, 0.8448, 0.02466, 0.8448, 0.02466, 0.8448, 0.278, 0.8448, 0.278, 0.8638, 0.02466, 0.8638, 0.02466, 0.8638, 0.278, 0.8638, 0.278, 0.8828, 0.02466, 0.8828, 0.02466, 0.8828, 0.278, 0.8828, 0.278, 0.9018, 0.02466, 0.9018, 0.005657, 0.8638, 0.02466, 0.8638, 0.02466, 0.8828, 0.005657, 0.8828, 0.278, 0.8638, 0.297, 0.8638, 0.297, 0.8828, 0.278, 0.8828, 0.02466, 0.8258, 0.278, 0.8258, 0.278, 0.8448, 0.02466, 0.8448, 0.02466, 0.8448, 0.278, 0.8448, 0.278, 0.8638, 0.02466, 0.8638, 0.02466, 0.8638, 0.278, 0.8638, 0.278, 0.8828, 0.02466, 0.8828, 0.02466, 0.8828, 0.278, 0.8828, 0.278, 0.9018, 0.02466, 0.9018, 0.005657, 0.8638, 0.02466, 0.8638, 0.02466, 0.8828, 0.005657, 0.8828, 0.278, 0.8638, 0.297, 0.8638, 0.297, 0.8828, 0.278, 0.8828, 0.02466, 0.8258, 0.278, 0.8258, 0.278, 0.8448, 0.02466, 0.8448, 0.02466, 0.8448, 0.278, 0.8448, 0.278, 0.8638, 0.02466, 0.8638, 0.02466, 0.8638, 0.278, 0.8638, 0.278, 0.8828, 0.02466, 0.8828, 0.02466, 0.8828, 0.278, 0.8828, 0.278, 0.9018, 0.02466, 0.9018, 0.005657, 0.8638, 0.02466, 0.8638, 0.02466, 0.8828, 0.005657, 0.8828, 0.278, 0.8638, 0.297, 0.8638, 0.297, 0.8828, 0.278, 0.8828, 0.02466, 0.8258, 0.278, 0.8258, 0.278, 0.8448, 0.02466, 0.8448, 0.02466, 0.8448, 0.278, 0.8448, 0.278, 0.8638, 0.02466, 0.8638, 0.02466, 0.8638, 0.278, 0.8638, 0.278, 0.8828, 0.02466, 0.8828, 0.02466, 0.8828, 0.278, 0.8828, 0.278, 0.9018, 0.02466, 0.9018, 0.005657, 0.8638, 0.02466, 0.8638, 0.02466, 0.8828, 0.005657, 0.8828, 0.278, 0.8638, 0.297, 0.8638, 0.297, 0.8828, 0.278, 0.8828, 0.02466, 0.8258, 0.278, 0.8258, 0.278, 0.8448, 0.02466, 0.8448, 0.02466, 0.8448, 0.278, 0.8448, 0.278, 0.8638, 0.02466, 0.8638, 0.02466, 0.8638, 0.278, 0.8638, 0.278, 0.8828, 0.02466, 0.8828, 0.02466, 0.8828, 0.278, 0.8828, 0.278, 0.9018, 0.02466, 0.9018, 0.005657, 0.8638, 0.02466, 0.8638, 0.02466, 0.8828, 0.005657, 0.8828, 0.278, 0.8638, 0.297, 0.8638, 0.297, 0.8828, 0.278, 0.8828, 0.02466, 0.8258, 0.278, 0.8258, 0.278, 0.8448, 0.02466, 0.8448, 0.02466, 0.8448, 0.278, 0.8448, 0.278, 0.8638, 0.02466, 0.8638, 0.02466, 0.8638, 0.278, 0.8638, 0.278, 0.8828, 0.02466, 0.8828, 0.02466, 0.8828, 0.278, 0.8828, 0.278, 0.9018, 0.02466, 0.9018, 0.005657, 0.8638, 0.02466, 0.8638, 0.02466, 0.8828, 0.005657, 0.8828, 0.278, 0.8638, 0.297, 0.8638, 0.297, 0.8828, 0.278, 0.8828, 0.02466, 0.8258, 0.278, 0.8258, 0.278, 0.8448, 0.02466, 0.8448, 0.02466, 0.8448, 0.278, 0.8448, 0.278, 0.8638, 0.02466, 0.8638, 0.02466, 0.8638, 0.278, 0.8638, 0.278, 0.8828, 0.02466, 0.8828, 0.02466, 0.8828, 0.278, 0.8828, 0.278, 0.9018, 0.02466, 0.9018, 0.005657, 0.8638, 0.02466, 0.8638, 0.02466, 0.8828, 0.005657, 0.8828, 0.278, 0.8638, 0.297, 0.8638, 0.297, 0.8828, 0.278, 0.8828, 0.02466, 0.8258, 0.278, 0.8258, 0.278, 0.8448, 0.02466, 0.8448, 0.02466, 0.8448, 0.278, 0.8448, 0.278, 0.8638, 0.02466, 0.8638, 0.02466, 0.8638, 0.278, 0.8638, 0.278, 0.8828, 0.02466, 0.8828, 0.02466, 0.8828, 0.278, 0.8828, 0.278, 0.9018, 0.02466, 0.9018, 0.005657, 0.8638, 0.02466, 0.8638, 0.02466, 0.8828, 0.005657, 0.8828, 0.278, 0.8638, 0.297, 0.8638, 0.297, 0.8828, 0.278, 0.8828, 0.02466, 0.8258, 0.278, 0.8258, 0.278, 0.8448, 0.02466, 0.8448, 0.02466, 0.8448, 0.278, 0.8448, 0.278, 0.8638, 0.02466, 0.8638, 0.02466, 0.8638, 0.278, 0.8638, 0.278, 0.8828, 0.02466, 0.8828, 0.02466, 0.8828, 0.278, 0.8828, 0.278, 0.9018, 0.02466, 0.9018, 0.005657, 0.8638, 0.02466, 0.8638, 0.02466, 0.8828, 0.005657, 0.8828, 0.278, 0.8638, 0.297, 0.8638, 0.297, 0.8828, 0.278, 0.8828, 0.02466, 0.8258, 0.278, 0.8258, 0.278, 0.8448, 0.02466, 0.8448, 0.02466, 0.8448, 0.278, 0.8448, 0.278, 0.8638, 0.02466, 0.8638, 0.02466, 0.8638, 0.278, 0.8638, 0.278, 0.8828, 0.02466, 0.8828, 0.02466, 0.8828, 0.278, 0.8828, 0.278, 0.9018, 0.02466, 0.9018, 0.005657, 0.8638, 0.02466, 0.8638, 0.02466, 0.8828, 0.005657, 0.8828, 0.278, 0.8638, 0.297, 0.8638, 0.297, 0.8828, 0.278, 0.8828, 0.02466, 0.8258, 0.278, 0.8258, 0.278, 0.8448, 0.02466, 0.8448, 0.02466, 0.8448, 0.278, 0.8448, 0.278, 0.8638, 0.02466, 0.8638, 0.02466, 0.8638, 0.278, 0.8638, 0.278, 0.8828, 0.02466, 0.8828, 0.02466, 0.8828, 0.278, 0.8828, 0.278, 0.9018, 0.02466, 0.9018, 0.005657, 0.8638, 0.02466, 0.8638, 0.02466, 0.8828, 0.005657, 0.8828, 0.278, 0.8638, 0.297, 0.8638, 0.297, 0.8828, 0.278, 0.8828, 0.04869, 0.7537, 0.04869, 0.7105, 0.3366, 0.7105, 0.3366, 0.7537, 0.3797, 0.7105, 0.3366, 0.7105, 0.3366, 0.6673, 0.3797, 0.6673, 0.3366, 0.6241, 0.3366, 0.6673, 0.04869, 0.6673, 0.04869, 0.6241, 0.005514, 0.6673, 0.04869, 0.6673, 0.04869, 0.7105, 0.005514, 0.7105, 0.3366, 0.581, 0.3366, 0.6241, 0.04869, 0.6241, 0.04869, 0.581, 0.3366, 0.6673, 0.3366, 0.7105, 0.04869, 0.7105, 0.04869, 0.6673, 0.3366, 0.6673, 0.3366, 0.7105, 0.04869, 0.7105, 0.04869, 0.6673, 0.3366, 0.581, 0.3366, 0.6241, 0.04869, 0.6241, 0.04869, 0.581, 0.005514, 0.6673, 0.04869, 0.6673, 0.04869, 0.7105, 0.005514, 0.7105, 0.3366, 0.6241, 0.3366, 0.6673, 0.04869, 0.6673, 0.04869, 0.6241, 0.3797, 0.7105, 0.3366, 0.7105, 0.3366, 0.6673, 0.3797, 0.6673, 0.04869, 0.7537, 0.04869, 0.7105, 0.3366, 0.7105, 0.3366, 0.7537, 0.01081, 0.4224, 0.8362, 0.4272, 0.8362, 0.466, 0.01081, 0.4709, 0.01081, 0.4709, 0.8362, 0.466, 0.8367, 0.5048, 0.01138, 0.5194, 0.01138, 0.5194, 0.8367, 0.5048, 0.8376, 0.5436, 0.01252, 0.5679, 0.9517, 0.4836, 0.9167, 0.509, 0.8818, 0.4836, 0.8951, 0.4426, 0.9383, 0.4426, 0.01253, 0.3253, 0.8376, 0.3496, 0.8367, 0.3884, 0.01138, 0.3738, 0.01138, 0.3738, 0.8367, 0.3884, 0.8362, 0.4272, 0.01081, 0.4224, 0.01081, 0.4224, 0.8362, 0.4272, 0.8362, 0.466, 0.01081, 0.4709, 0.01081, 0.4709, 0.8362, 0.466, 0.8367, 0.5048, 0.01138, 0.5194, 0.01138, 0.5194, 0.8367, 0.5048, 0.8376, 0.5436, 0.01252, 0.5679, 0.9517, 0.4836, 0.9167, 0.509, 0.8818, 0.4836, 0.8951, 0.4426, 0.9383, 0.4426, 0.01253, 0.3253, 0.8376, 0.3496, 0.8367, 0.3884, 0.01138, 0.3738, 0.01138, 0.3738, 0.8367, 0.3884, 0.8362, 0.4272, 0.01081, 0.4224, 0.01081, 0.4224, 0.8362, 0.4272, 0.8362, 0.466, 0.01081, 0.4709, 0.01081, 0.4709, 0.8362, 0.466, 0.8367, 0.5048, 0.01138, 0.5194, 0.01138, 0.5194, 0.8367, 0.5048, 0.8376, 0.5436, 0.01252, 0.5679, 0.9517, 0.4836, 0.9167, 0.509, 0.8818, 0.4836, 0.8951, 0.4426, 0.9383, 0.4426, 0.01253, 0.3253, 0.8376, 0.3496, 0.8367, 0.3884, 0.01138, 0.3738, 0.01138, 0.3738, 0.8367, 0.3884, 0.8362, 0.4272, 0.01081, 0.4224, 0.01081, 0.4224, 0.8362, 0.4272, 0.8362, 0.466, 0.01081, 0.4709, 0.01081, 0.4709, 0.8362, 0.466, 0.8367, 0.5048, 0.01138, 0.5194, 0.01138, 0.5194, 0.8367, 0.5048, 0.8376, 0.5436, 0.01252, 0.5679, 0.9517, 0.4836, 0.9167, 0.509, 0.8818, 0.4836, 0.8951, 0.4426, 0.9383, 0.4426, 0.01253, 0.3253, 0.8376, 0.3496, 0.8367, 0.3884, 0.01138, 0.3738, 0.01138, 0.3738, 0.8367, 0.3884, 0.8362, 0.4272, 0.01081, 0.4224])
me_watermill.materials.append(mat_material)
me_watermill.use_remesh_preserve_volume = False
me_watermill.use_remesh_preserve_attributes = False
me_watermill.use_mirror_vertex_groups = False
me_watermill.update()
arm_armature = bpy.data.armatures.new('Armature')  # bones are not reproduced

# ---- objects
ob_armature = bpy.data.objects.new('Armature', arm_armature)
ob_watermill = bpy.data.objects.new('Watermill', me_watermill)
ob_lamp = bpy.data.objects.new('Lamp', light_lamp)
ob_camera = bpy.data.objects.new('Camera', cam_camera)

# ---- transforms, parenting, visibility, modifiers, constraints
ob_armature.location = (0.0, 0.0, 0.0)
ob_armature.show_in_front = True
ob_armature.lineart.crease_threshold = 0.0
ob_watermill.location = (0.0, 0.0, 0.0)
ob_watermill.lock_rotations_4d = False
ob_watermill.empty_display_type = 'ARROWS'
ob_watermill.lineart.crease_threshold = 0.0
_vg = ob_watermill.vertex_groups.new(name='Bone')
_vg.add([336, 337, 338, 339, 340, 341, 342, 343, 344, 345, 346, 347, 348, 349, 350, 351, 352, 353, 354, 355, 356, 357, 358, 359, 360, 361, 362, 363, 364, 365, 366, 367, 368, 369, 370, 371, 372, 373, 374, 375, 376, 377, 378, 379, 380, 381, 382, 383, 384, 385, 386, 387, 388, 389, 390, 391], 1.0, 'REPLACE')
_vg = ob_watermill.vertex_groups.new(name='Bone.001')
for _i, _w in zip([0, 1, 2, 3, 4, 5, 6, 7, 8, 9, 10, 11, 12, 13, 14, 15, 16, 17, 18, 19, 20, 21, 22, 23, 24, 25, 26, 27, 28, 29, 30, 31, 32, 33, 34, 35, 36, 37, 38, 39, 40, 41, 42, 43, 44, 45, 46, 47, 48, 49, 50, 51, 52, 53, 54, 55, 56, 57, 58, 59, 60, 61, 62, 63, 64, 65, 66, 67, 68, 69, 70, 71, 72, 73, 74, 75, 76, 77, 78, 79, 80, 81, 82, 83, 84, 85, 86, 87, 88, 89, 90, 91, 92, 93, 94, 95, 96, 97, 98, 99, 100, 101, 102, 103, 104, 105, 106, 107, 108, 109, 110, 111, 112, 113, 114, 115, 116, 117, 118, 119, 120, 121, 122, 123, 124, 125, 126, 127, 128, 129, 130, 131, 132, 133, 134, 135, 136, 137, 138, 139, 140, 141, 142, 143, 144, 145, 146, 147, 148, 149, 150, 151, 152, 153, 154, 155, 156, 157, 158, 159, 160, 161, 162, 163, 164, 165, 166, 167, 168, 169, 170, 171, 172, 173, 174, 175, 176, 177, 178, 179, 180, 181, 182, 183, 184, 185, 186, 187, 188, 189, 190, 191, 192, 193, 194, 195, 196, 197, 198, 199, 200, 201, 202, 203, 204, 205, 206, 207, 208, 209, 210, 211, 212, 213, 214, 215, 216, 217, 218, 219, 220, 221, 222, 223, 224, 225, 226, 227, 228, 229, 230, 231, 232, 233, 234, 235, 236, 237, 238, 239, 240, 241, 242, 243, 244, 245, 246, 247, 248, 249, 250, 251, 252, 253, 254, 255, 256, 257, 258, 259, 260, 261, 262, 263, 264, 265, 266, 267, 268, 269, 270, 271, 272, 273, 274, 275, 276, 277, 278, 279, 280, 281, 282, 283, 284, 285, 286, 287, 288, 289, 290, 291, 292, 293, 294, 295, 296, 297, 298, 299, 300, 301, 302, 303, 304, 305, 306, 307, 308, 309, 310, 311, 312, 313, 314, 315, 316, 317, 318, 319, 320, 321, 322, 323, 324, 325, 326, 327, 328, 329, 330, 331, 332, 333, 334, 335, 336, 355, 357, 359, 361, 363, 365, 367, 369, 371, 373, 375, 377, 379, 381, 383, 385, 387, 389, 391], [1.0, 1.0, 1.0, 1.0, 1.0, 1.0, 1.0, 1.0, 1.0, 1.0, 1.0, 1.0, 1.0, 1.0, 1.0, 1.0, 1.0, 1.0, 1.0, 1.0, 1.0, 1.0, 1.0, 1.0, 1.0, 1.0, 1.0, 1.0, 1.0, 1.0, 1.0, 1.0, 1.0, 1.0, 1.0, 1.0, 1.0, 1.0, 1.0, 1.0, 1.0, 1.0, 1.0, 1.0, 1.0, 1.0, 1.0, 1.0, 1.0, 1.0, 1.0, 1.0, 1.0, 1.0, 1.0, 1.0, 1.0, 1.0, 1.0, 1.0, 1.0, 1.0, 1.0, 1.0, 1.0, 1.0, 1.0, 1.0, 1.0, 1.0, 1.0, 1.0, 1.0, 1.0, 1.0, 1.0, 1.0, 1.0, 1.0, 1.0, 1.0, 1.0, 1.0, 1.0, 1.0, 1.0, 1.0, 1.0, 1.0, 1.0, 1.0, 1.0, 1.0, 1.0, 1.0, 1.0, 1.0, 1.0, 1.0, 1.0, 1.0, 1.0, 1.0, 1.0, 1.0, 1.0, 1.0, 1.0, 1.0, 1.0, 1.0, 1.0, 1.0, 1.0, 1.0, 1.0, 1.0, 1.0, 1.0, 1.0, 1.0, 1.0, 1.0, 1.0, 1.0, 1.0, 1.0, 1.0, 1.0, 1.0, 1.0, 1.0, 1.0, 1.0, 1.0, 1.0, 1.0, 1.0, 1.0, 1.0, 1.0, 1.0, 1.0, 1.0, 1.0, 1.0, 1.0, 1.0, 1.0, 1.0, 1.0, 1.0, 1.0, 1.0, 1.0, 1.0, 1.0, 1.0, 1.0, 1.0, 1.0, 1.0, 1.0, 1.0, 1.0, 1.0, 1.0, 1.0, 1.0, 1.0, 1.0, 1.0, 1.0, 1.0, 1.0, 1.0, 1.0, 1.0, 1.0, 1.0, 1.0, 1.0, 1.0, 1.0, 1.0, 1.0, 1.0, 1.0, 1.0, 1.0, 1.0, 1.0, 1.0, 1.0, 1.0, 1.0, 1.0, 1.0, 1.0, 1.0, 1.0, 1.0, 1.0, 1.0, 1.0, 1.0, 1.0, 1.0, 1.0, 1.0, 1.0, 1.0, 1.0, 1.0, 1.0, 1.0, 1.0, 1.0, 1.0, 1.0, 1.0, 1.0, 1.0, 1.0, 1.0, 1.0, 1.0, 1.0, 1.0, 1.0, 1.0, 1.0, 1.0, 1.0, 1.0, 1.0, 1.0, 1.0, 1.0, 1.0, 1.0, 1.0, 1.0, 1.0, 1.0, 1.0, 1.0, 1.0, 1.0, 1.0, 1.0, 1.0, 1.0, 1.0, 1.0, 1.0, 1.0, 1.0, 1.0, 1.0, 1.0, 1.0, 1.0, 1.0, 1.0, 1.0, 1.0, 1.0, 1.0, 1.0, 1.0, 1.0, 1.0, 1.0, 1.0, 1.0, 1.0, 1.0, 1.0, 1.0, 1.0, 1.0, 1.0, 1.0, 1.0, 1.0, 1.0, 1.0, 1.0, 1.0, 1.0, 1.0, 1.0, 1.0, 1.0, 1.0, 1.0, 1.0, 1.0, 1.0, 1.0, 1.0, 1.0, 1.0, 1.0, 1.0, 1.0, 1.0, 1.0, 1.0, 1.0, 1.0, 1.0, 1.0, 1.0, 1.0, 1.0, 1.0, 1.0, 1.0, 1.0, 1.0, 1.0, 1.0, 1.0, 1.0, 1.0, 1.0, 1.0, 1.0, 1.0, 1.0, 1.0, 1.0, 1.0, 1.0, 0.0, 0.0, 0.0, 0.0, 0.0, 0.0, 0.0, 0.0, 0.0, 0.0, 0.0, 0.0, 0.0, 0.0, 0.0, 0.0, 0.0, 0.0, 0.0, 0.0]): _vg.add([_i], _w, 'REPLACE')
_m = ob_watermill.modifiers.new('Armature', 'ARMATURE')
_m.object = ob_armature
ob_lamp.location = (4.076, 1.005, 5.904)
ob_lamp.rotation_euler = (0.6503, 0.05522, 1.866)
ob_lamp.lock_rotations_4d = False
ob_lamp.empty_display_type = 'ARROWS'
ob_lamp.color = (0.0, 0.0, 0.0, 0.0)
ob_lamp.lineart.crease_threshold = 0.0
ob_camera.location = (7.481, -6.508, 5.344)
ob_camera.rotation_euler = (1.109, 0.0, 0.8149)
ob_camera.lock_rotations_4d = False
ob_camera.empty_display_type = 'ARROWS'
ob_camera.color = (0.0, 0.0, 0.0, 0.0)
ob_camera.display_type = 'WIRE'
ob_camera.lineart.crease_threshold = 0.0

# ---- collection membership
col_collection_1.objects.link(ob_armature)
col_collection_1.objects.link(ob_watermill)
col_collection_1.objects.link(ob_lamp)
col_collection_1.objects.link(ob_camera)

# ---- scene / render settings (as saved in the file)
scene.camera = ob_camera
scene.frame_start = 0; scene.frame_end = 30; scene.frame_set(0)
scene.render.engine = 'BLENDER_EEVEE_NEXT'
scene.render.resolution_percentage = 50
scene.render.fps = 30
scene.render.dither_intensity = 0.0
scene.cycles.use_denoising = False
scene.cycles.samples = 128
scene.cycles.sampling_pattern = 'TABULATED_SOBOL'
scene.cycles.use_adaptive_sampling = False
scene.cycles.use_light_tree = False
scene.cycles.blur_glossy = 0.0
scene.cycles.sample_clamp_indirect = 0.0
scene.view_settings.view_transform = 'Standard'
bpy.context.view_layer.update()
